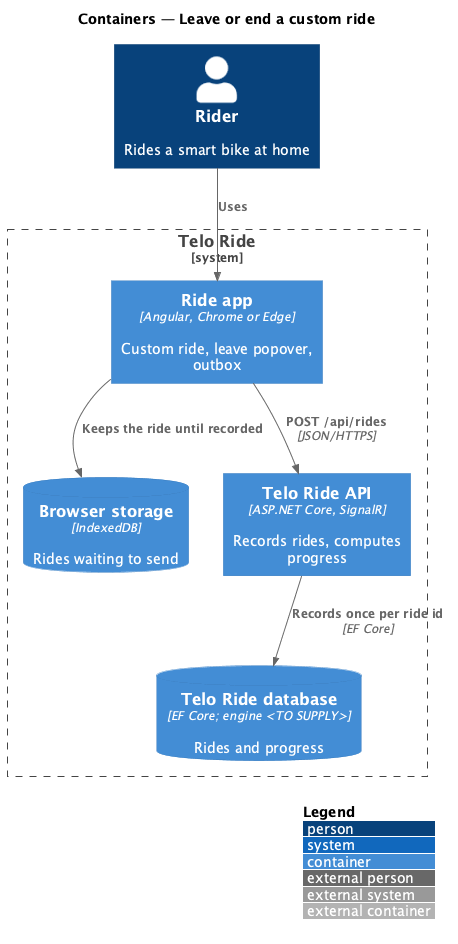

The diagram above was rendered by PlantUML. Its source (embedded in the PNG):
@startuml
!include <C4/C4_Container>
LAYOUT_WITH_LEGEND()
title Containers — Leave or end a custom ride

Person(rider, "Rider", "Rides a smart bike at home")
System_Boundary(telo, "Telo Ride") {
  Container(app, "Ride app", "Angular, Chrome or Edge", "Custom ride, leave popover, outbox")
  ContainerDb(idb, "Browser storage", "IndexedDB", "Rides waiting to send")
  Container(api, "Telo Ride API", "ASP.NET Core, SignalR", "Records rides, computes progress")
  ContainerDb(db, "Telo Ride database", "EF Core; engine <TO SUPPLY>", "Rides and progress")
}
Rel(rider, app, "Uses")
Rel(app, idb, "Keeps the ride until recorded")
Rel(app, api, "POST /api/rides", "JSON/HTTPS")
Rel(api, db, "Records once per ride id", "EF Core")
@enduml